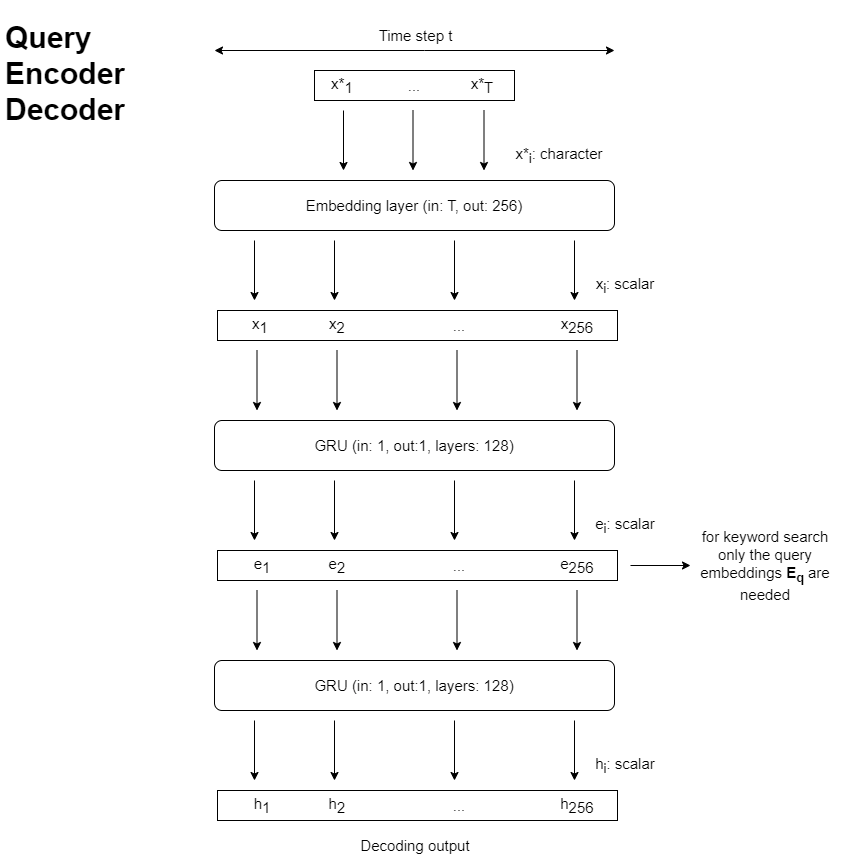

The diagram above was exported from draw.io. Its source (the exported page's mxGraphModel, read from the mxfile embedded in the PNG):
<mxGraphModel dx="1050" dy="1581" grid="1" gridSize="10" guides="1" tooltips="1" connect="1" arrows="1" fold="1" page="1" pageScale="1" pageWidth="850" pageHeight="1100" math="0" shadow="0">
  <root>
    <mxCell id="0" />
    <mxCell id="1" parent="0" />
    <mxCell id="pFD7Yb3vhIZlND36Cbym-2" value="" style="rounded=0;whiteSpace=wrap;html=1;" vertex="1" parent="1">
      <mxGeometry x="324" y="-1030" width="200" height="30" as="geometry" />
    </mxCell>
    <mxCell id="pFD7Yb3vhIZlND36Cbym-3" value="x*&lt;sub style=&quot;font-size: 15px;&quot;&gt;1&lt;/sub&gt;&amp;nbsp;" style="text;html=1;strokeColor=none;fillColor=none;align=center;verticalAlign=middle;whiteSpace=wrap;rounded=0;fontSize=15;" vertex="1" parent="1">
      <mxGeometry x="324" y="-1030" width="60" height="30" as="geometry" />
    </mxCell>
    <mxCell id="pFD7Yb3vhIZlND36Cbym-5" value="..." style="text;html=1;strokeColor=none;fillColor=none;align=center;verticalAlign=middle;whiteSpace=wrap;rounded=0;fontSize=15;" vertex="1" parent="1">
      <mxGeometry x="394" y="-1030" width="60" height="30" as="geometry" />
    </mxCell>
    <mxCell id="pFD7Yb3vhIZlND36Cbym-6" value="x*&lt;sub style=&quot;font-size: 15px;&quot;&gt;T&lt;/sub&gt;&amp;nbsp;" style="text;html=1;strokeColor=none;fillColor=none;align=center;verticalAlign=middle;whiteSpace=wrap;rounded=0;fontSize=15;" vertex="1" parent="1">
      <mxGeometry x="464" y="-1030" width="60" height="30" as="geometry" />
    </mxCell>
    <mxCell id="pFD7Yb3vhIZlND36Cbym-7" value="" style="endArrow=classic;startArrow=classic;html=1;rounded=0;fontSize=15;" edge="1" parent="1">
      <mxGeometry width="50" height="50" relative="1" as="geometry">
        <mxPoint x="224" y="-1050" as="sourcePoint" />
        <mxPoint x="624" y="-1050" as="targetPoint" />
        <Array as="points">
          <mxPoint x="434" y="-1050" />
        </Array>
      </mxGeometry>
    </mxCell>
    <mxCell id="pFD7Yb3vhIZlND36Cbym-8" value="" style="rounded=0;whiteSpace=wrap;html=1;" vertex="1" parent="1">
      <mxGeometry x="227" y="-790" width="400" height="30" as="geometry" />
    </mxCell>
    <mxCell id="pFD7Yb3vhIZlND36Cbym-9" value="x&lt;sub style=&quot;font-size: 15px;&quot;&gt;1&lt;/sub&gt;&amp;nbsp;" style="text;html=1;strokeColor=none;fillColor=none;align=center;verticalAlign=middle;whiteSpace=wrap;rounded=0;fontSize=15;" vertex="1" parent="1">
      <mxGeometry x="242" y="-790" width="60" height="30" as="geometry" />
    </mxCell>
    <mxCell id="pFD7Yb3vhIZlND36Cbym-10" value="x&lt;span style=&quot;font-size: 15px;&quot;&gt;&lt;sub style=&quot;font-size: 15px;&quot;&gt;2&lt;/sub&gt;&lt;/span&gt;&amp;nbsp;" style="text;html=1;strokeColor=none;fillColor=none;align=center;verticalAlign=middle;whiteSpace=wrap;rounded=0;fontSize=15;" vertex="1" parent="1">
      <mxGeometry x="319" y="-790" width="60" height="30" as="geometry" />
    </mxCell>
    <mxCell id="pFD7Yb3vhIZlND36Cbym-11" value="..." style="text;html=1;strokeColor=none;fillColor=none;align=center;verticalAlign=middle;whiteSpace=wrap;rounded=0;fontSize=15;" vertex="1" parent="1">
      <mxGeometry x="439" y="-790" width="60" height="30" as="geometry" />
    </mxCell>
    <mxCell id="pFD7Yb3vhIZlND36Cbym-12" value="x&lt;sub style=&quot;font-size: 15px;&quot;&gt;256&lt;/sub&gt;&amp;nbsp;" style="text;html=1;strokeColor=none;fillColor=none;align=center;verticalAlign=middle;whiteSpace=wrap;rounded=0;fontSize=15;" vertex="1" parent="1">
      <mxGeometry x="559" y="-790" width="60" height="30" as="geometry" />
    </mxCell>
    <mxCell id="pFD7Yb3vhIZlND36Cbym-13" value="" style="endArrow=classic;html=1;rounded=0;" edge="1" parent="1">
      <mxGeometry width="50" height="50" relative="1" as="geometry">
        <mxPoint x="353" y="-990" as="sourcePoint" />
        <mxPoint x="353" y="-930" as="targetPoint" />
      </mxGeometry>
    </mxCell>
    <mxCell id="pFD7Yb3vhIZlND36Cbym-14" value="" style="endArrow=classic;html=1;rounded=0;" edge="1" parent="1">
      <mxGeometry width="50" height="50" relative="1" as="geometry">
        <mxPoint x="422.5" y="-990" as="sourcePoint" />
        <mxPoint x="422.5" y="-930" as="targetPoint" />
      </mxGeometry>
    </mxCell>
    <mxCell id="pFD7Yb3vhIZlND36Cbym-15" value="" style="endArrow=classic;html=1;rounded=0;" edge="1" parent="1">
      <mxGeometry width="50" height="50" relative="1" as="geometry">
        <mxPoint x="493.5" y="-990" as="sourcePoint" />
        <mxPoint x="493.5" y="-930" as="targetPoint" />
      </mxGeometry>
    </mxCell>
    <mxCell id="pFD7Yb3vhIZlND36Cbym-16" value="&lt;font style=&quot;font-size: 15px;&quot;&gt;Embedding layer (in: T, out: 256)&lt;/font&gt;" style="rounded=1;whiteSpace=wrap;html=1;" vertex="1" parent="1">
      <mxGeometry x="224" y="-920" width="400" height="50" as="geometry" />
    </mxCell>
    <mxCell id="pFD7Yb3vhIZlND36Cbym-17" value="" style="endArrow=classic;html=1;rounded=0;" edge="1" parent="1">
      <mxGeometry width="50" height="50" relative="1" as="geometry">
        <mxPoint x="264" y="-860" as="sourcePoint" />
        <mxPoint x="264" y="-800" as="targetPoint" />
      </mxGeometry>
    </mxCell>
    <mxCell id="pFD7Yb3vhIZlND36Cbym-18" value="" style="endArrow=classic;html=1;rounded=0;" edge="1" parent="1">
      <mxGeometry width="50" height="50" relative="1" as="geometry">
        <mxPoint x="344" y="-860" as="sourcePoint" />
        <mxPoint x="344" y="-800" as="targetPoint" />
      </mxGeometry>
    </mxCell>
    <mxCell id="pFD7Yb3vhIZlND36Cbym-19" value="" style="endArrow=classic;html=1;rounded=0;" edge="1" parent="1">
      <mxGeometry width="50" height="50" relative="1" as="geometry">
        <mxPoint x="584" y="-860" as="sourcePoint" />
        <mxPoint x="584" y="-800" as="targetPoint" />
      </mxGeometry>
    </mxCell>
    <mxCell id="pFD7Yb3vhIZlND36Cbym-20" value="" style="endArrow=classic;html=1;rounded=0;" edge="1" parent="1">
      <mxGeometry width="50" height="50" relative="1" as="geometry">
        <mxPoint x="464" y="-860" as="sourcePoint" />
        <mxPoint x="464" y="-800" as="targetPoint" />
      </mxGeometry>
    </mxCell>
    <mxCell id="pFD7Yb3vhIZlND36Cbym-21" value="x*&lt;sub&gt;i&lt;/sub&gt;: character" style="text;html=1;strokeColor=none;fillColor=none;align=center;verticalAlign=middle;whiteSpace=wrap;rounded=0;fontSize=15;" vertex="1" parent="1">
      <mxGeometry x="519" y="-960" width="100" height="30" as="geometry" />
    </mxCell>
    <mxCell id="pFD7Yb3vhIZlND36Cbym-22" value="&lt;font style=&quot;font-size: 15px;&quot;&gt;GRU (in: 1, out:1, layers: 128)&lt;/font&gt;" style="rounded=1;whiteSpace=wrap;html=1;" vertex="1" parent="1">
      <mxGeometry x="224" y="-680" width="400" height="50" as="geometry" />
    </mxCell>
    <mxCell id="pFD7Yb3vhIZlND36Cbym-23" value="" style="endArrow=classic;html=1;rounded=0;" edge="1" parent="1">
      <mxGeometry width="50" height="50" relative="1" as="geometry">
        <mxPoint x="266.5" y="-750" as="sourcePoint" />
        <mxPoint x="266.5" y="-690" as="targetPoint" />
      </mxGeometry>
    </mxCell>
    <mxCell id="pFD7Yb3vhIZlND36Cbym-24" value="" style="endArrow=classic;html=1;rounded=0;" edge="1" parent="1">
      <mxGeometry width="50" height="50" relative="1" as="geometry">
        <mxPoint x="346.5" y="-750" as="sourcePoint" />
        <mxPoint x="346.5" y="-690" as="targetPoint" />
      </mxGeometry>
    </mxCell>
    <mxCell id="pFD7Yb3vhIZlND36Cbym-25" value="" style="endArrow=classic;html=1;rounded=0;" edge="1" parent="1">
      <mxGeometry width="50" height="50" relative="1" as="geometry">
        <mxPoint x="586.5" y="-750" as="sourcePoint" />
        <mxPoint x="586.5" y="-690" as="targetPoint" />
      </mxGeometry>
    </mxCell>
    <mxCell id="pFD7Yb3vhIZlND36Cbym-26" value="" style="endArrow=classic;html=1;rounded=0;" edge="1" parent="1">
      <mxGeometry width="50" height="50" relative="1" as="geometry">
        <mxPoint x="466.5" y="-750" as="sourcePoint" />
        <mxPoint x="466.5" y="-690" as="targetPoint" />
      </mxGeometry>
    </mxCell>
    <mxCell id="pFD7Yb3vhIZlND36Cbym-27" value="Time step t" style="text;html=1;strokeColor=none;fillColor=none;align=center;verticalAlign=middle;whiteSpace=wrap;rounded=0;fontSize=15;" vertex="1" parent="1">
      <mxGeometry x="378" y="-1080" width="95" height="30" as="geometry" />
    </mxCell>
    <mxCell id="pFD7Yb3vhIZlND36Cbym-28" value="&lt;font style=&quot;font-size: 15px;&quot;&gt;GRU (in: 1, out:1, layers: 128)&lt;/font&gt;" style="rounded=1;whiteSpace=wrap;html=1;" vertex="1" parent="1">
      <mxGeometry x="224" y="-440" width="400" height="50" as="geometry" />
    </mxCell>
    <mxCell id="pFD7Yb3vhIZlND36Cbym-86" value="" style="rounded=0;whiteSpace=wrap;html=1;" vertex="1" parent="1">
      <mxGeometry x="227" y="-550" width="400" height="30" as="geometry" />
    </mxCell>
    <mxCell id="pFD7Yb3vhIZlND36Cbym-87" value="e&lt;sub style=&quot;font-size: 15px;&quot;&gt;1&lt;/sub&gt;" style="text;html=1;strokeColor=none;fillColor=none;align=center;verticalAlign=middle;whiteSpace=wrap;rounded=0;fontSize=15;" vertex="1" parent="1">
      <mxGeometry x="242" y="-550" width="60" height="30" as="geometry" />
    </mxCell>
    <mxCell id="pFD7Yb3vhIZlND36Cbym-88" value="e&lt;span style=&quot;font-size: 15px;&quot;&gt;&lt;sub style=&quot;font-size: 15px;&quot;&gt;2&lt;/sub&gt;&lt;/span&gt;&amp;nbsp;" style="text;html=1;strokeColor=none;fillColor=none;align=center;verticalAlign=middle;whiteSpace=wrap;rounded=0;fontSize=15;" vertex="1" parent="1">
      <mxGeometry x="319" y="-550" width="60" height="30" as="geometry" />
    </mxCell>
    <mxCell id="pFD7Yb3vhIZlND36Cbym-89" value="..." style="text;html=1;strokeColor=none;fillColor=none;align=center;verticalAlign=middle;whiteSpace=wrap;rounded=0;fontSize=15;" vertex="1" parent="1">
      <mxGeometry x="439" y="-550" width="60" height="30" as="geometry" />
    </mxCell>
    <mxCell id="pFD7Yb3vhIZlND36Cbym-90" value="e&lt;sub style=&quot;font-size: 15px;&quot;&gt;256&lt;/sub&gt;&amp;nbsp;" style="text;html=1;strokeColor=none;fillColor=none;align=center;verticalAlign=middle;whiteSpace=wrap;rounded=0;fontSize=15;" vertex="1" parent="1">
      <mxGeometry x="559" y="-550" width="60" height="30" as="geometry" />
    </mxCell>
    <mxCell id="pFD7Yb3vhIZlND36Cbym-91" value="" style="endArrow=classic;html=1;rounded=0;" edge="1" parent="1">
      <mxGeometry width="50" height="50" relative="1" as="geometry">
        <mxPoint x="264" y="-620" as="sourcePoint" />
        <mxPoint x="264" y="-560" as="targetPoint" />
      </mxGeometry>
    </mxCell>
    <mxCell id="pFD7Yb3vhIZlND36Cbym-92" value="" style="endArrow=classic;html=1;rounded=0;" edge="1" parent="1">
      <mxGeometry width="50" height="50" relative="1" as="geometry">
        <mxPoint x="344" y="-620" as="sourcePoint" />
        <mxPoint x="344" y="-560" as="targetPoint" />
      </mxGeometry>
    </mxCell>
    <mxCell id="pFD7Yb3vhIZlND36Cbym-93" value="" style="endArrow=classic;html=1;rounded=0;" edge="1" parent="1">
      <mxGeometry width="50" height="50" relative="1" as="geometry">
        <mxPoint x="584" y="-620" as="sourcePoint" />
        <mxPoint x="584" y="-560" as="targetPoint" />
      </mxGeometry>
    </mxCell>
    <mxCell id="pFD7Yb3vhIZlND36Cbym-94" value="" style="endArrow=classic;html=1;rounded=0;" edge="1" parent="1">
      <mxGeometry width="50" height="50" relative="1" as="geometry">
        <mxPoint x="464" y="-620" as="sourcePoint" />
        <mxPoint x="464" y="-560" as="targetPoint" />
      </mxGeometry>
    </mxCell>
    <mxCell id="pFD7Yb3vhIZlND36Cbym-95" value="" style="endArrow=classic;html=1;rounded=0;" edge="1" parent="1">
      <mxGeometry width="50" height="50" relative="1" as="geometry">
        <mxPoint x="266.5" y="-510" as="sourcePoint" />
        <mxPoint x="266.5" y="-450" as="targetPoint" />
      </mxGeometry>
    </mxCell>
    <mxCell id="pFD7Yb3vhIZlND36Cbym-96" value="" style="endArrow=classic;html=1;rounded=0;" edge="1" parent="1">
      <mxGeometry width="50" height="50" relative="1" as="geometry">
        <mxPoint x="346.5" y="-510" as="sourcePoint" />
        <mxPoint x="346.5" y="-450" as="targetPoint" />
      </mxGeometry>
    </mxCell>
    <mxCell id="pFD7Yb3vhIZlND36Cbym-97" value="" style="endArrow=classic;html=1;rounded=0;" edge="1" parent="1">
      <mxGeometry width="50" height="50" relative="1" as="geometry">
        <mxPoint x="586.5" y="-510" as="sourcePoint" />
        <mxPoint x="586.5" y="-450" as="targetPoint" />
      </mxGeometry>
    </mxCell>
    <mxCell id="pFD7Yb3vhIZlND36Cbym-98" value="" style="endArrow=classic;html=1;rounded=0;" edge="1" parent="1">
      <mxGeometry width="50" height="50" relative="1" as="geometry">
        <mxPoint x="466.5" y="-510" as="sourcePoint" />
        <mxPoint x="466.5" y="-450" as="targetPoint" />
      </mxGeometry>
    </mxCell>
    <mxCell id="pFD7Yb3vhIZlND36Cbym-99" value="x&lt;sub&gt;i&lt;/sub&gt;: scalar" style="text;html=1;strokeColor=none;fillColor=none;align=center;verticalAlign=middle;whiteSpace=wrap;rounded=0;fontSize=15;" vertex="1" parent="1">
      <mxGeometry x="600" y="-830" width="70" height="30" as="geometry" />
    </mxCell>
    <mxCell id="pFD7Yb3vhIZlND36Cbym-100" value="e&lt;sub&gt;i&lt;/sub&gt;: scalar" style="text;html=1;strokeColor=none;fillColor=none;align=center;verticalAlign=middle;whiteSpace=wrap;rounded=0;fontSize=15;" vertex="1" parent="1">
      <mxGeometry x="600" y="-590" width="70" height="30" as="geometry" />
    </mxCell>
    <mxCell id="pFD7Yb3vhIZlND36Cbym-101" value="" style="rounded=0;whiteSpace=wrap;html=1;" vertex="1" parent="1">
      <mxGeometry x="227" y="-310" width="400" height="30" as="geometry" />
    </mxCell>
    <mxCell id="pFD7Yb3vhIZlND36Cbym-102" value="h&lt;sub style=&quot;font-size: 15px;&quot;&gt;1&lt;/sub&gt;" style="text;html=1;strokeColor=none;fillColor=none;align=center;verticalAlign=middle;whiteSpace=wrap;rounded=0;fontSize=15;" vertex="1" parent="1">
      <mxGeometry x="242" y="-310" width="60" height="30" as="geometry" />
    </mxCell>
    <mxCell id="pFD7Yb3vhIZlND36Cbym-103" value="h&lt;span style=&quot;font-size: 15px;&quot;&gt;&lt;sub style=&quot;font-size: 15px;&quot;&gt;2&lt;/sub&gt;&lt;/span&gt;&amp;nbsp;" style="text;html=1;strokeColor=none;fillColor=none;align=center;verticalAlign=middle;whiteSpace=wrap;rounded=0;fontSize=15;" vertex="1" parent="1">
      <mxGeometry x="319" y="-310" width="60" height="30" as="geometry" />
    </mxCell>
    <mxCell id="pFD7Yb3vhIZlND36Cbym-104" value="..." style="text;html=1;strokeColor=none;fillColor=none;align=center;verticalAlign=middle;whiteSpace=wrap;rounded=0;fontSize=15;" vertex="1" parent="1">
      <mxGeometry x="439" y="-310" width="60" height="30" as="geometry" />
    </mxCell>
    <mxCell id="pFD7Yb3vhIZlND36Cbym-105" value="h&lt;sub style=&quot;font-size: 15px;&quot;&gt;256&lt;/sub&gt;&amp;nbsp;" style="text;html=1;strokeColor=none;fillColor=none;align=center;verticalAlign=middle;whiteSpace=wrap;rounded=0;fontSize=15;" vertex="1" parent="1">
      <mxGeometry x="559" y="-310" width="60" height="30" as="geometry" />
    </mxCell>
    <mxCell id="pFD7Yb3vhIZlND36Cbym-106" value="" style="endArrow=classic;html=1;rounded=0;" edge="1" parent="1">
      <mxGeometry width="50" height="50" relative="1" as="geometry">
        <mxPoint x="264" y="-380" as="sourcePoint" />
        <mxPoint x="264" y="-320" as="targetPoint" />
      </mxGeometry>
    </mxCell>
    <mxCell id="pFD7Yb3vhIZlND36Cbym-107" value="" style="endArrow=classic;html=1;rounded=0;" edge="1" parent="1">
      <mxGeometry width="50" height="50" relative="1" as="geometry">
        <mxPoint x="344" y="-380" as="sourcePoint" />
        <mxPoint x="344" y="-320" as="targetPoint" />
      </mxGeometry>
    </mxCell>
    <mxCell id="pFD7Yb3vhIZlND36Cbym-108" value="" style="endArrow=classic;html=1;rounded=0;" edge="1" parent="1">
      <mxGeometry width="50" height="50" relative="1" as="geometry">
        <mxPoint x="584" y="-380" as="sourcePoint" />
        <mxPoint x="584" y="-320" as="targetPoint" />
      </mxGeometry>
    </mxCell>
    <mxCell id="pFD7Yb3vhIZlND36Cbym-109" value="" style="endArrow=classic;html=1;rounded=0;" edge="1" parent="1">
      <mxGeometry width="50" height="50" relative="1" as="geometry">
        <mxPoint x="464" y="-380" as="sourcePoint" />
        <mxPoint x="464" y="-320" as="targetPoint" />
      </mxGeometry>
    </mxCell>
    <mxCell id="pFD7Yb3vhIZlND36Cbym-110" value="h&lt;sub&gt;i&lt;/sub&gt;: scalar" style="text;html=1;strokeColor=none;fillColor=none;align=center;verticalAlign=middle;whiteSpace=wrap;rounded=0;fontSize=15;" vertex="1" parent="1">
      <mxGeometry x="600" y="-350" width="70" height="30" as="geometry" />
    </mxCell>
    <mxCell id="pFD7Yb3vhIZlND36Cbym-111" value="Decoding output" style="text;html=1;strokeColor=none;fillColor=none;align=center;verticalAlign=middle;whiteSpace=wrap;rounded=0;fontSize=15;" vertex="1" parent="1">
      <mxGeometry x="365" y="-270" width="120" height="30" as="geometry" />
    </mxCell>
    <mxCell id="pFD7Yb3vhIZlND36Cbym-112" value="&lt;h1&gt;Query&lt;br&gt;Encoder&lt;br&gt;Decoder&lt;/h1&gt;" style="text;html=1;strokeColor=none;fillColor=none;spacing=5;spacingTop=-20;whiteSpace=wrap;overflow=hidden;rounded=0;fontSize=15;" vertex="1" parent="1">
      <mxGeometry x="10" y="-1090" width="190" height="120" as="geometry" />
    </mxCell>
    <mxCell id="pFD7Yb3vhIZlND36Cbym-113" value="" style="endArrow=classic;html=1;rounded=0;fontSize=15;" edge="1" parent="1">
      <mxGeometry width="50" height="50" relative="1" as="geometry">
        <mxPoint x="640" y="-535" as="sourcePoint" />
        <mxPoint x="700" y="-535" as="targetPoint" />
      </mxGeometry>
    </mxCell>
    <mxCell id="pFD7Yb3vhIZlND36Cbym-114" value="for keyword search only the query embeddings &lt;b&gt;E&lt;sub&gt;q&lt;/sub&gt;&lt;/b&gt; are needed" style="text;html=1;strokeColor=none;fillColor=none;align=center;verticalAlign=middle;whiteSpace=wrap;rounded=0;fontSize=15;" vertex="1" parent="1">
      <mxGeometry x="700" y="-550" width="150" height="30" as="geometry" />
    </mxCell>
  </root>
</mxGraphModel>